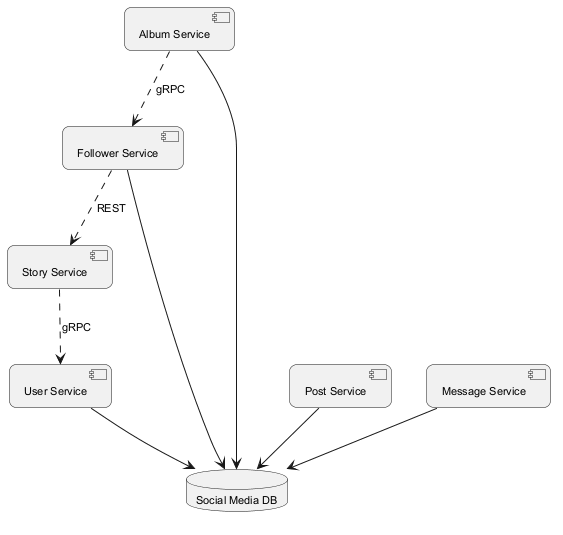

The diagram above was rendered by PlantUML. Its source (embedded in the PNG):
@startuml
skinparam backgroundColor #FFFFFF
skinparam roundCorner 15
skinparam defaultFontSize 11
component "Story Service" as C_StoryService
component "Album Service" as C_AlbumService
component "User Service" as C_UserService
component "Follower Service" as C_FollowerService
component "Post Service" as C_PostService
component "Message Service" as C_MessageService
database "Social Media DB" as DB_social_media
C_AlbumService --> DB_social_media
C_UserService --> DB_social_media
C_FollowerService --> DB_social_media
C_PostService --> DB_social_media
C_MessageService --> DB_social_media
C_AlbumService ..> C_FollowerService : gRPC
C_StoryService ..> C_UserService : gRPC
C_FollowerService ..> C_StoryService : REST
@enduml